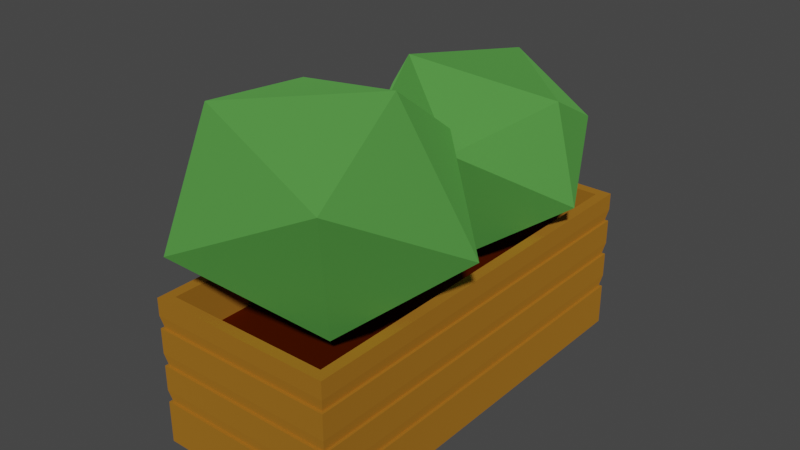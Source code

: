 # Source: garden_bed.blend  (saved by Blender 3.4.6; exported with 4.5.12 LTS)
import bpy
from mathutils import Matrix  # noqa: F401  (used for matrix-valued properties, if any)

bpy.ops.wm.read_factory_settings(use_empty=True)
scene = bpy.context.scene
scene.name = 'Scene'

# ---- collections
col_collection = bpy.data.collections.new('Collection'); scene.collection.children.link(col_collection)

# ---- materials (node trees are filled in below, after node groups)
mat_garden_bed = bpy.data.materials.new('Garden bed')
mat_garden_bed.use_transparent_shadow = False
mat_garden_bed.diffuse_color = (0.8039, 0.3451, 0.03922, 1.0)
mat_garden_bed.roughness = 0.8965
mat_garden_bed.specular_intensity = 0.0
mat_garden_bed.metallic = 1.0
mat_mud = bpy.data.materials.new('Mud')
mat_mud.use_transparent_shadow = False
mat_mud.diffuse_color = (0.1412, 0.01569, 0.0, 1.0)
mat_mud.roughness = 0.8965
mat_mud.specular_intensity = 0.0
mat_mud.metallic = 1.0
mat_maple_leaves = bpy.data.materials.new('Maple leaves')
mat_maple_leaves.use_transparent_shadow = False
mat_maple_leaves.diffuse_color = (0.2, 0.6941, 0.1373, 1.0)
mat_maple_leaves.roughness = 0.8586
mat_maple_leaves.specular_intensity = 0.0
mat_maple_leaves.metallic = 1.0

# ---- material node trees
mat_garden_bed.use_nodes = True; mat_garden_bed.node_tree.nodes.clear()
_N = mat_garden_bed.node_tree.nodes; _L = mat_garden_bed.node_tree.links
n0 = _N.new('ShaderNodeBsdfPrincipled'); n0.name = 'Principled BSDF'; n0.location = (10, 300)
n0.distribution = 'GGX'
n0.subsurface_method = 'RANDOM_WALK_SKIN'
n0.inputs[0].default_value = (0.8039, 0.3451, 0.03922, 1.0)
n0.inputs[1].default_value = 1.0
n0.inputs[2].default_value = 0.8965
n0.inputs[3].default_value = 1.45
n0.inputs[13].default_value = 0.0
n0.inputs[27].default_value = (0.0, 0.0, 0.0, 1.0)
n1 = _N.new('ShaderNodeOutputMaterial'); n1.name = 'Material Output'; n1.location = (300, 300)
n2 = _N.new('ShaderNodeNormalMap'); n2.name = 'Normal Map'; n2.location = (-300, -300)
n2.label = 'Normal/Map'
_L.new(n0.outputs[0], n1.inputs[0])
_L.new(n2.outputs[0], n0.inputs[5])
n1.is_active_output = True
mat_mud.use_nodes = True; mat_mud.node_tree.nodes.clear()
_N = mat_mud.node_tree.nodes; _L = mat_mud.node_tree.links
n0 = _N.new('ShaderNodeBsdfPrincipled'); n0.name = 'Principled BSDF'; n0.location = (10, 300)
n0.distribution = 'GGX'
n0.subsurface_method = 'RANDOM_WALK_SKIN'
n0.inputs[0].default_value = (0.1412, 0.01569, 0.0, 1.0)
n0.inputs[1].default_value = 1.0
n0.inputs[2].default_value = 0.8965
n0.inputs[3].default_value = 1.45
n0.inputs[13].default_value = 0.0
n0.inputs[27].default_value = (0.0, 0.0, 0.0, 1.0)
n1 = _N.new('ShaderNodeOutputMaterial'); n1.name = 'Material Output'; n1.location = (300, 300)
n2 = _N.new('ShaderNodeNormalMap'); n2.name = 'Normal Map'; n2.location = (-300, -300)
n2.label = 'Normal/Map'
_L.new(n0.outputs[0], n1.inputs[0])
_L.new(n2.outputs[0], n0.inputs[5])
n1.is_active_output = True
mat_maple_leaves.use_nodes = True; mat_maple_leaves.node_tree.nodes.clear()
_N = mat_maple_leaves.node_tree.nodes; _L = mat_maple_leaves.node_tree.links
n0 = _N.new('ShaderNodeBsdfPrincipled'); n0.name = 'Principled BSDF'; n0.location = (10, 300)
n0.distribution = 'GGX'
n0.subsurface_method = 'RANDOM_WALK_SKIN'
n0.inputs[0].default_value = (0.2, 0.6941, 0.1373, 1.0)
n0.inputs[1].default_value = 1.0
n0.inputs[2].default_value = 0.8586
n0.inputs[3].default_value = 1.45
n0.inputs[13].default_value = 0.0
n0.inputs[27].default_value = (0.0, 0.0, 0.0, 1.0)
n1 = _N.new('ShaderNodeOutputMaterial'); n1.name = 'Material Output'; n1.location = (300, 300)
n2 = _N.new('ShaderNodeNormalMap'); n2.name = 'Normal Map'; n2.location = (-300, -300)
n2.label = 'Normal/Map'
_L.new(n0.outputs[0], n1.inputs[0])
_L.new(n2.outputs[0], n0.inputs[5])
n1.is_active_output = True

# ---- world
world_world = bpy.data.worlds.new('World'); scene.world = world_world
world_world.use_nodes = True; world_world.node_tree.nodes.clear()
_N = world_world.node_tree.nodes; _L = world_world.node_tree.links
n0 = _N.new('ShaderNodeOutputWorld'); n0.name = 'World Output'; n0.location = (300, 300)
n1 = _N.new('ShaderNodeBackground'); n1.name = 'Background'; n1.location = (10, 300)
n1.inputs[0].default_value = (0.05088, 0.05088, 0.05088, 1.0)
_L.new(n1.outputs[0], n0.inputs[0])
n0.is_active_output = True
world_world.color = (0.05088, 0.05088, 0.05088)
world_world.use_sun_shadow = False
world_world.sun_shadow_jitter_overblur = 0.0

# ---- meshes
me_mesh_754 = bpy.data.meshes.new('Mesh.754')
me_mesh_754.from_pydata([(-39.2, -17.57, 0.0), (39.2, -17.57, 0.0), (-39.2, 17.57, 0.0), (39.2, 17.57, 0.0), (-39.2, -17.57, 27.85), (39.2, -17.57, 27.85), (-39.2, 17.57, 27.85), (39.2, 17.57, 27.85), (39.2, -17.57, 8.006), (39.2, -17.57, 15.11), (39.2, -17.57, 22.21), (-39.2, -17.57, 22.21), (-39.2, -17.57, 15.11), (-39.2, -17.57, 8.006), (39.2, 17.57, 8.006), (39.2, 17.57, 15.11), (39.2, 17.57, 22.21), (-39.2, 17.57, 8.006), (-39.2, 17.57, 15.11), (-39.2, 17.57, 22.21), (38.7, -17.07, 22.21), (-38.7, -17.07, 22.21), (38.7, 17.07, 22.21), (-38.7, 17.07, 22.21), (39.2, -17.57, 24.58), (-39.2, -17.57, 24.58), (39.2, 17.57, 24.58), (-39.2, 17.57, 24.58), (38.7, -17.07, 15.11), (-38.7, -17.07, 15.11), (38.7, 17.07, 15.11), (-38.7, 17.07, 15.11), (39.2, -17.57, 17.47), (-39.2, -17.57, 17.47), (39.2, 17.57, 17.47), (-39.2, 17.57, 17.47), (38.7, -17.07, 8.006), (-38.7, -17.07, 8.006), (38.7, 17.07, 8.006), (-38.7, 17.07, 8.006), (39.2, -17.57, 10.37), (-39.2, -17.57, 10.37), (39.2, 17.57, 10.37), (-39.2, 17.57, 10.37), (-37.2, -15.57, 27.85), (37.2, -15.57, 27.85), (-37.2, 15.57, 27.85), (37.2, 15.57, 27.85), (-37.2, -15.57, 1.655), (37.2, -15.57, 1.655), (-37.2, 15.57, 1.655), (37.2, 15.57, 1.655), (-37.2, -15.57, 19.34), (37.2, -15.57, 19.34), (-37.2, 15.57, 19.34), (37.2, 15.57, 19.34), (-37.2, -15.57, 1.655), (-28.93, -15.57, 1.655), (-20.67, -15.57, 1.655), (-12.4, -15.57, 1.655), (-4.133, -15.57, 1.655), (4.134, -15.57, 1.655), (12.4, -15.57, 1.655), (20.67, -15.57, 1.655), (28.93, -15.57, 1.655), (37.2, -15.57, 1.655), (-37.2, -9.341, 1.655), (-28.93, -9.341, 1.655), (-20.67, -9.341, 1.655), (-12.4, -9.341, 1.655), (-4.133, -9.341, 1.655), (4.134, -9.341, 1.655), (12.4, -9.341, 1.655), (20.67, -9.341, 1.655), (28.93, -9.341, 1.655), (37.2, -9.341, 1.655), (-37.2, -3.114, 1.655), (-28.93, -3.114, 1.655), (-20.67, -3.114, 1.655), (-12.4, -3.114, 1.655), (-4.133, -3.114, 1.655), (4.134, -3.114, 1.655), (12.4, -3.114, 1.655), (20.67, -3.114, 1.655), (28.93, -3.114, 1.655), (37.2, -3.114, 1.655), (-37.2, 3.113, 1.655), (-28.93, 3.113, 1.655), (-20.67, 3.113, 1.655), (-12.4, 3.113, 1.655), (-4.133, 3.113, 1.655), (4.134, 3.113, 1.655), (12.4, 3.113, 1.655), (20.67, 3.113, 1.655), (28.93, 3.113, 1.655), (37.2, 3.113, 1.655), (-37.2, 9.341, 1.655), (-28.93, 9.341, 1.655), (-20.67, 9.341, 1.655), (-12.4, 9.341, 1.655), (-4.133, 9.341, 1.655), (4.134, 9.341, 1.655), (12.4, 9.341, 1.655), (20.67, 9.341, 1.655), (28.93, 9.341, 1.655), (37.2, 9.341, 1.655), (-37.2, 15.57, 1.655), (-28.93, 15.57, 1.655), (-20.67, 15.57, 1.655), (-12.4, 15.57, 1.655), (-4.133, 15.57, 1.655), (4.134, 15.57, 1.655), (12.4, 15.57, 1.655), (20.67, 15.57, 1.655), (28.93, 15.57, 1.655), (37.2, 15.57, 1.655), (-37.2, -15.57, 19.34), (-28.93, -15.57, 19.34), (-20.67, -15.57, 19.34), (-12.4, -15.57, 19.34), (-4.133, -15.57, 19.34), (4.134, -15.57, 19.34), (12.4, -15.57, 19.34), (20.67, -15.57, 19.34), (28.93, -15.57, 19.34), (37.2, -15.57, 19.34), (-37.2, -9.341, 19.34), (-29.27, -9.341, 20.28), (-20.67, -9.341, 18.43), (-12.4, -8.364, 20.51), (-5.205, -9.341, 18.69), (4.134, -9.341, 19.92), (12.4, -7.577, 18.72), (20.67, -10.19, 19.87), (29.43, -9.341, 18.04), (37.2, -9.341, 19.34), (-37.2, -3.114, 19.34), (-27.99, -3.114, 18.97), (-20.67, -3.114, 20.51), (-11.51, -3.114, 18.47), (-3.074, -3.114, 20.11), (5.215, -3.114, 18.97), (10.99, -3.114, 20.75), (20.67, -2.099, 18.61), (28.32, -3.114, 20.99), (37.2, -3.114, 19.34), (-37.2, 3.113, 19.34), (-30.16, 3.113, 19.96), (-20.67, 3.569, 18.91), (-12.4, 2.051, 19.57), (-5.032, 3.113, 18.39), (3.208, 2.393, 20.43), (13.14, 3.113, 18.4), (21.64, 3.113, 20.09), (30.04, 3.113, 18.73), (37.2, 3.113, 19.34), (-37.2, 9.341, 19.34), (-28.87, 9.984, 19.69), (-20.67, 8.565, 20.12), (-13.6, 9.341, 18.45), (-3.571, 10.14, 20.07), (6.757, 9.341, 20.38), (12.05, 10.2, 20.62), (20.67, 9.232, 18.89), (28.93, 11.0, 20.09), (37.2, 9.341, 19.34), (-37.2, 15.57, 19.34), (-28.93, 15.57, 19.34), (-20.67, 15.57, 19.34), (-12.4, 15.57, 19.34), (-4.133, 15.57, 19.34), (4.134, 15.57, 19.34), (12.4, 15.57, 19.34), (20.67, 15.57, 19.34), (28.93, 15.57, 19.34), (37.2, 15.57, 19.34), (34.13, 1.063, 53.59), (21.98, -15.35, 50.56), (34.33, -14.23, 43.96), (39.91, 9.551, 36.41), (20.79, 19.9, 46.25), (10.85, 7.941, 56.76), (2.225, -7.652, 45.27), (19.23, -21.59, 33.68), (34.35, -5.138, 27.08), (19.71, 11.62, 24.26), (0.9551, 13.1, 35.78), (8.029, -3.584, 21.8), (-30.8, 12.25, 59.36), (-7.055, 15.58, 55.81), (-18.16, 25.0, 48.05), (-42.67, 10.11, 39.19), (-35.6, -14.42, 50.74), (-17.41, -12.91, 63.09), (2.749, -7.305, 49.6), (0.4297, 18.41, 35.99), (-25.79, 17.54, 28.23), (-27.79, -8.515, 24.93), (-13.59, -25.44, 38.45), (-5.434, -5.79, 22.04)], [], [(0, 2, 3, 1), (9, 12, 41, 40), (15, 9, 40, 42), (18, 15, 42, 43), (18, 43, 41, 12), (5, 4, 25, 24), (10, 11, 33, 32), (0, 1, 8, 13), (7, 5, 24, 26), (16, 10, 32, 34), (1, 3, 14, 8), (6, 7, 26, 27), (19, 16, 34, 35), (3, 2, 17, 14), (4, 6, 27, 25), (33, 11, 19, 35), (17, 2, 0, 13), (11, 10, 20, 21), (10, 16, 22, 20), (16, 19, 23, 22), (19, 11, 21, 23), (21, 20, 24, 25), (20, 22, 26, 24), (22, 23, 27, 26), (23, 21, 25, 27), (12, 9, 28, 29), (9, 15, 30, 28), (15, 18, 31, 30), (18, 12, 29, 31), (29, 28, 32, 33), (28, 30, 34, 32), (30, 31, 35, 34), (31, 29, 33, 35), (13, 8, 36, 37), (8, 14, 38, 36), (14, 17, 39, 38), (17, 13, 37, 39), (37, 36, 40, 41), (36, 38, 42, 40), (38, 39, 43, 42), (39, 37, 41, 43), (4, 5, 45, 44), (5, 7, 47, 45), (7, 6, 46, 47), (6, 4, 44, 46), (45, 53, 52, 44), (47, 55, 53, 45), (46, 54, 55, 47), (44, 52, 54, 46), (51, 50, 48, 49), (49, 48, 52, 53), (51, 49, 53, 55), (50, 51, 55, 54), (48, 50, 54, 52), (56, 66, 67, 57), (57, 67, 68, 58), (58, 68, 69, 59), (59, 69, 70, 60), (60, 70, 71, 61), (61, 71, 72, 62), (62, 72, 73, 63), (63, 73, 74, 64), (64, 74, 75, 65), (66, 76, 77, 67), (67, 77, 78, 68), (68, 78, 79, 69), (69, 79, 80, 70), (70, 80, 81, 71), (71, 81, 82, 72), (72, 82, 83, 73), (73, 83, 84, 74), (74, 84, 85, 75), (76, 86, 87, 77), (77, 87, 88, 78), (78, 88, 89, 79), (79, 89, 90, 80), (80, 90, 91, 81), (81, 91, 92, 82), (82, 92, 93, 83), (83, 93, 94, 84), (84, 94, 95, 85), (86, 96, 97, 87), (87, 97, 98, 88), (88, 98, 99, 89), (89, 99, 100, 90), (90, 100, 101, 91), (91, 101, 102, 92), (92, 102, 103, 93), (93, 103, 104, 94), (94, 104, 105, 95), (96, 106, 107, 97), (97, 107, 108, 98), (98, 108, 109, 99), (99, 109, 110, 100), (100, 110, 111, 101), (101, 111, 112, 102), (102, 112, 113, 103), (103, 113, 114, 104), (104, 114, 115, 105), (116, 117, 127, 126), (117, 118, 128, 127), (118, 119, 129, 128), (119, 120, 130, 129), (120, 121, 131, 130), (121, 122, 132, 131), (122, 123, 133, 132), (123, 124, 134, 133), (124, 125, 135, 134), (126, 127, 137, 136), (127, 128, 138, 137), (128, 129, 139, 138), (129, 130, 140, 139), (130, 131, 141, 140), (131, 132, 142, 141), (132, 133, 143, 142), (133, 134, 144, 143), (134, 135, 145, 144), (136, 137, 147, 146), (137, 138, 148, 147), (138, 139, 149, 148), (139, 140, 150, 149), (140, 141, 151, 150), (141, 142, 152, 151), (142, 143, 153, 152), (143, 144, 154, 153), (144, 145, 155, 154), (146, 147, 157, 156), (147, 148, 158, 157), (148, 149, 159, 158), (149, 150, 160, 159), (150, 151, 161, 160), (151, 152, 162, 161), (152, 153, 163, 162), (153, 154, 164, 163), (154, 155, 165, 164), (156, 157, 167, 166), (157, 158, 168, 167), (158, 159, 169, 168), (159, 160, 170, 169), (160, 161, 171, 170), (161, 162, 172, 171), (162, 163, 173, 172), (163, 164, 174, 173), (164, 165, 175, 174), (56, 57, 117, 116), (57, 58, 118, 117), (58, 59, 119, 118), (59, 60, 120, 119), (60, 61, 121, 120), (61, 62, 122, 121), (62, 63, 123, 122), (63, 64, 124, 123), (64, 65, 125, 124), (65, 75, 135, 125), (75, 85, 145, 135), (85, 95, 155, 145), (95, 105, 165, 155), (105, 115, 175, 165), (115, 114, 174, 175), (114, 113, 173, 174), (113, 112, 172, 173), (112, 111, 171, 172), (111, 110, 170, 171), (110, 109, 169, 170), (109, 108, 168, 169), (108, 107, 167, 168), (107, 106, 166, 167), (106, 96, 156, 166), (96, 86, 146, 156), (86, 76, 136, 146), (76, 66, 126, 136), (66, 56, 116, 126), (176, 177, 178), (176, 178, 179), (176, 179, 180), (176, 180, 181), (176, 181, 177), (177, 182, 183), (178, 183, 184), (179, 184, 185), (180, 185, 186), (181, 186, 182), (183, 178, 177), (184, 179, 178), (185, 180, 179), (186, 181, 180), (182, 177, 181), (187, 184, 183), (187, 185, 184), (187, 186, 185), (187, 182, 186), (187, 183, 182), (188, 189, 190), (188, 190, 191), (188, 191, 192), (188, 192, 193), (188, 193, 189), (189, 194, 195), (190, 195, 196), (191, 196, 197), (192, 197, 198), (193, 198, 194), (195, 190, 189), (196, 191, 190), (197, 192, 191), (198, 193, 192), (194, 189, 193), (199, 196, 195), (199, 197, 196), (199, 198, 197), (199, 194, 198), (199, 195, 194)])
me_mesh_754.polygons.foreach_set('use_smooth', [True] * 212)
me_mesh_754.polygons.foreach_set('material_index', [0, 0, 0, 0, 0, 0, 0, 0, 0, 0, 0, 0, 0, 0, 0, 0, 0, 0, 0, 0, 0, 0, 0, 0, 0, 0, 0, 0, 0, 0, 0, 0, 0, 0, 0, 0, 0, 0, 0, 0, 0, 0, 0, 0, 0, 0, 0, 0, 0, 0, 0, 0, 0, 0, 1, 1, 1, 1, 1, 1, 1, 1, 1, 1, 1, 1, 1, 1, 1, 1, 1, 1, 1, 1, 1, 1, 1, 1, 1, 1, 1, 1, 1, 1, 1, 1, 1, 1, 1, 1, 1, 1, 1, 1, 1, 1, 1, 1, 1, 1, 1, 1, 1, 1, 1, 1, 1, 1, 1, 1, 1, 1, 1, 1, 1, 1, 1, 1, 1, 1, 1, 1, 1, 1, 1, 1, 1, 1, 1, 1, 1, 1, 1, 1, 1, 1, 1, 1, 1, 1, 1, 1, 1, 1, 1, 1, 1, 1, 1, 1, 1, 1, 1, 1, 1, 1, 1, 1, 1, 1, 1, 1, 1, 1, 1, 1, 1, 1, 1, 1, 1, 1, 2, 2, 2, 2, 2, 2, 2, 2, 2, 2, 2, 2, 2, 2, 2, 2, 2, 2, 2, 2, 2, 2, 2, 2, 2, 2, 2, 2, 2, 2, 2, 2, 2, 2, 2, 2, 2, 2, 2, 2])
_k = set([(0, 1), (0, 2), (0, 13), (1, 3), (1, 8), (2, 3), (2, 17), (3, 14), (4, 5), (4, 6), (4, 25), (5, 7), (5, 24), (6, 7), (6, 27), (7, 26), (8, 13), (8, 14), (9, 12), (9, 15), (9, 40), (10, 11), (10, 16), (10, 32), (11, 19), (11, 33), (12, 18), (12, 41), (13, 17), (14, 17), (15, 18), (15, 42), (16, 19), (16, 34), (18, 43), (19, 35), (20, 21), (20, 22), (20, 24), (21, 23), (21, 25), (22, 23), (22, 26), (23, 27), (24, 25), (24, 26), (25, 27), (26, 27), (28, 29), (28, 30), (28, 32), (29, 31), (29, 33), (30, 31), (30, 34), (31, 35), (32, 33), (32, 34), (33, 35), (34, 35), (36, 37), (36, 38), (36, 40), (37, 39), (37, 41), (38, 39), (38, 42), (39, 43), (40, 41), (40, 42), (41, 43), (42, 43), (44, 45), (44, 46), (44, 52), (45, 47), (45, 53), (46, 47), (46, 54), (47, 55), (48, 49), (48, 50), (48, 52), (49, 51), (49, 53), (50, 51), (50, 54), (51, 55), (56, 57), (56, 66), (56, 116), (57, 58), (58, 59), (59, 60), (60, 61), (61, 62), (62, 63), (63, 64), (64, 65), (65, 75), (65, 125), (66, 76), (75, 85), (76, 86), (85, 95), (86, 96), (95, 105), (96, 106), (105, 115), (106, 107), (106, 166), (107, 108), (108, 109), (109, 110), (110, 111), (111, 112), (112, 113), (113, 114), (114, 115), (115, 175), (116, 117), (116, 126), (117, 118), (118, 119), (119, 120), (120, 121), (121, 122), (122, 123), (123, 124), (124, 125), (125, 135), (126, 136), (135, 145), (136, 146), (145, 155), (146, 156), (155, 165), (156, 166), (165, 175), (166, 167), (167, 168), (168, 169), (169, 170), (170, 171), (171, 172), (172, 173), (173, 174), (174, 175), (176, 177), (176, 178), (176, 179), (176, 180), (176, 181), (177, 178), (177, 181), (177, 182), (177, 183), (178, 179), (178, 183), (178, 184), (179, 180), (179, 184), (179, 185), (180, 181), (180, 185), (180, 186), (181, 182), (181, 186), (182, 183), (182, 186), (182, 187), (183, 184), (183, 187), (184, 185), (184, 187), (185, 186), (185, 187), (186, 187), (188, 189), (188, 190), (188, 191), (188, 192), (188, 193), (189, 190), (189, 193), (189, 194), (189, 195), (190, 191), (190, 195), (190, 196), (191, 192), (191, 196), (191, 197), (192, 193), (192, 197), (192, 198), (193, 194), (193, 198), (194, 195), (194, 198), (194, 199), (195, 196), (195, 199), (196, 197), (196, 199), (197, 198), (197, 199), (198, 199)])
me_mesh_754.attributes.new('sharp_edge', 'BOOLEAN', 'EDGE').data.foreach_set('value', [ (min(e.vertices), max(e.vertices)) in _k for e in me_mesh_754.edges])
_uv = me_mesh_754.uv_layers.new(name='UVChannel_1')
_uv.uv.foreach_set('vector', [1.0, 0.0, 1.0, 1.0, 0.0, 1.0, 0.0, 0.0, 1.0, 0.5425, 0.0, 0.5425, 0.0, 0.3725, 1.0, 0.3725, 1.0, 0.5425, 0.0, 0.5425, 0.0, 0.3725, 1.0, 0.3725, 1.0, 0.5425, 0.0, 0.5425, 0.0, 0.3725, 1.0, 0.3725, 0.0, 0.5425, 0.0, 0.3725, 1.0, 0.3725, 1.0, 0.5425, 1.0, 1.0, 0.0, 1.0, 0.0, 0.8825, 1.0, 0.8825, 1.0, 0.7975, 0.0, 0.7975, 0.0, 0.6275, 1.0, 0.6275, 0.0, 0.0, 1.0, 0.0, 1.0, 0.2875, 0.0, 0.2875, 1.0, 1.0, 0.0, 1.0, 0.0, 0.8825, 1.0, 0.8825, 1.0, 0.7975, 0.0, 0.7975, 0.0, 0.6275, 1.0, 0.6275, 0.0, 0.0, 1.0, 0.0, 1.0, 0.2875, 0.0, 0.2875, 1.0, 1.0, 0.0, 1.0, 0.0, 0.8825, 1.0, 0.8825, 1.0, 0.7975, 0.0, 0.7975, 0.0, 0.6275, 1.0, 0.6275, 0.0, 0.0, 1.0, 0.0, 1.0, 0.2875, 0.0, 0.2875, 1.0, 1.0, 0.0, 1.0, 0.0, 0.8825, 1.0, 0.8825, 1.0, 0.6275, 1.0, 0.7975, 0.0, 0.7975, 0.0, 0.6275, 0.0, 0.2875, 0.0, 0.0, 1.0, 0.0, 1.0, 0.2875, 0.0, 0.7975, 1.0, 0.7975, 1.0, 0.7975, 0.0, 0.7975, 0.0, 0.7975, 1.0, 0.7975, 1.0, 0.7975, 0.0, 0.7975, 0.0, 0.7975, 1.0, 0.7975, 1.0, 0.7975, 0.0, 0.7975, 0.0, 0.7975, 1.0, 0.7975, 1.0, 0.7975, 0.0, 0.7975, 0.0, 0.7975, 1.0, 0.7975, 1.0, 0.7975, 0.0, 0.7975, 0.0, 0.7975, 1.0, 0.7975, 1.0, 0.7975, 0.0, 0.7975, 0.0, 0.7975, 1.0, 0.7975, 1.0, 0.7975, 0.0, 0.7975, 0.0, 0.7975, 1.0, 0.7975, 1.0, 0.7975, 0.0, 0.7975, 0.0, 0.5425, 1.0, 0.5425, 1.0, 0.5425, 0.0, 0.5425, 0.0, 0.5425, 1.0, 0.5425, 1.0, 0.5425, 0.0, 0.5425, 0.0, 0.5425, 1.0, 0.5425, 1.0, 0.5425, 0.0, 0.5425, 0.0, 0.5425, 1.0, 0.5425, 1.0, 0.5425, 0.0, 0.5425, 0.0, 0.5425, 1.0, 0.5425, 1.0, 0.5425, 0.0, 0.5425, 0.0, 0.5425, 1.0, 0.5425, 1.0, 0.5425, 0.0, 0.5425, 0.0, 0.5425, 1.0, 0.5425, 1.0, 0.5425, 0.0, 0.5425, 0.0, 0.5425, 1.0, 0.5425, 1.0, 0.5425, 0.0, 0.5425, 0.0, 0.2875, 1.0, 0.2875, 1.0, 0.2875, 0.0, 0.2875, 0.0, 0.2875, 1.0, 0.2875, 1.0, 0.2875, 0.0, 0.2875, 0.0, 0.2875, 1.0, 0.2875, 1.0, 0.2875, 0.0, 0.2875, 0.0, 0.2875, 1.0, 0.2875, 1.0, 0.2875, 0.0, 0.2875, 0.0, 0.2875, 1.0, 0.2875, 1.0, 0.2875, 0.0, 0.2875, 0.0, 0.2875, 1.0, 0.2875, 1.0, 0.2875, 0.0, 0.2875, 0.0, 0.2875, 1.0, 0.2875, 1.0, 0.2875, 0.0, 0.2875, 0.0, 0.2875, 1.0, 0.2875, 1.0, 0.2875, 0.0, 0.2875, 0.0, 1.0, 1.0, 1.0, 1.0, 1.0, 0.0, 1.0, 0.0, 1.0, 1.0, 1.0, 1.0, 1.0, 0.0, 1.0, 0.0, 1.0, 1.0, 1.0, 1.0, 1.0, 0.0, 1.0, 0.0, 1.0, 1.0, 1.0, 1.0, 1.0, 0.0, 1.0, 1.0, 1.0, 1.0, 1.0, 0.0, 1.0, 0.0, 1.0, 1.0, 1.0, 1.0, 1.0, 0.0, 1.0, 0.0, 1.0, 1.0, 1.0, 1.0, 1.0, 0.0, 1.0, 0.0, 1.0, 1.0, 1.0, 1.0, 1.0, 0.0, 1.0, 0.0, 1.0, 1.0, 1.0, 1.0, 1.0, 1.0, 1.0, 1.0, 1.0, 1.0, 1.0, 0.0, 1.0, 0.0, 1.0, 1.0, 1.0, 1.0, 1.0, 0.0, 1.0, 0.0, 1.0, 1.0, 1.0, 1.0, 1.0, 0.0, 1.0, 0.0, 1.0, 1.0, 1.0, 1.0, 1.0, 0.0, 1.0, 0.0, 1.0, 1.0, 1.0, 1.0, 0.0, 1.0, 0.2, 0.8889, 0.2, 0.8889, 0.0, 0.8889, 0.0, 0.8889, 0.2, 0.7778, 0.2, 0.7778, 0.0, 0.7778, 0.0, 0.7778, 0.2, 0.6667, 0.2, 0.6667, 0.0, 0.6667, 0.0, 0.6667, 0.2, 0.5556, 0.2, 0.5556, 0.0, 0.5556, 0.0, 0.5556, 0.2, 0.4444, 0.2, 0.4444, 0.0, 0.4444, 0.0, 0.4444, 0.2, 0.3333, 0.2, 0.3333, 0.0, 0.3333, 0.0, 0.3333, 0.2, 0.2222, 0.2, 0.2222, 0.0, 0.2222, 0.0, 0.2222, 0.2, 0.1111, 0.2, 0.1111, 0.0, 0.1111, 0.0, 0.1111, 0.2, 4.47e-08, 0.2, 4.47e-08, 0.0, 1.0, 0.2, 1.0, 0.4, 0.8889, 0.4, 0.8889, 0.2, 0.8889, 0.2, 0.8889, 0.4, 0.7778, 0.4, 0.7778, 0.2, 0.7778, 0.2, 0.7778, 0.4, 0.6667, 0.4, 0.6667, 0.2, 0.6667, 0.2, 0.6667, 0.4, 0.5556, 0.4, 0.5556, 0.2, 0.5556, 0.2, 0.5556, 0.4, 0.4444, 0.4, 0.4444, 0.2, 0.4444, 0.2, 0.4444, 0.4, 0.3333, 0.4, 0.3333, 0.2, 0.3333, 0.2, 0.3333, 0.4, 0.2222, 0.4, 0.2222, 0.2, 0.2222, 0.2, 0.2222, 0.4, 0.1111, 0.4, 0.1111, 0.2, 0.1111, 0.2, 0.1111, 0.4, 4.47e-08, 0.4, 4.47e-08, 0.2, 1.0, 0.4, 1.0, 0.6, 0.8889, 0.6, 0.8889, 0.4, 0.8889, 0.4, 0.8889, 0.6, 0.7778, 0.6, 0.7778, 0.4, 0.7778, 0.4, 0.7778, 0.6, 0.6667, 0.6, 0.6667, 0.4, 0.6667, 0.4, 0.6667, 0.6, 0.5556, 0.6, 0.5556, 0.4, 0.5556, 0.4, 0.5556, 0.6, 0.4444, 0.6, 0.4444, 0.4, 0.4444, 0.4, 0.4444, 0.6, 0.3333, 0.6, 0.3333, 0.4, 0.3333, 0.4, 0.3333, 0.6, 0.2222, 0.6, 0.2222, 0.4, 0.2222, 0.4, 0.2222, 0.6, 0.1111, 0.6, 0.1111, 0.4, 0.1111, 0.4, 0.1111, 0.6, 4.47e-08, 0.6, 4.47e-08, 0.4, 1.0, 0.6, 1.0, 0.8, 0.8889, 0.8, 0.8889, 0.6, 0.8889, 0.6, 0.8889, 0.8, 0.7778, 0.8, 0.7778, 0.6, 0.7778, 0.6, 0.7778, 0.8, 0.6667, 0.8, 0.6667, 0.6, 0.6667, 0.6, 0.6667, 0.8, 0.5556, 0.8, 0.5556, 0.6, 0.5556, 0.6, 0.5556, 0.8, 0.4444, 0.8, 0.4444, 0.6, 0.4444, 0.6, 0.4444, 0.8, 0.3333, 0.8, 0.3333, 0.6, 0.3333, 0.6, 0.3333, 0.8, 0.2222, 0.8, 0.2222, 0.6, 0.2222, 0.6, 0.2222, 0.8, 0.1111, 0.8, 0.1111, 0.6, 0.1111, 0.6, 0.1111, 0.8, 4.47e-08, 0.8, 4.47e-08, 0.6, 1.0, 0.8, 1.0, 1.0, 0.8889, 1.0, 0.8889, 0.8, 0.8889, 0.8, 0.8889, 1.0, 0.7778, 1.0, 0.7778, 0.8, 0.7778, 0.8, 0.7778, 1.0, 0.6667, 1.0, 0.6667, 0.8, 0.6667, 0.8, 0.6667, 1.0, 0.5556, 1.0, 0.5556, 0.8, 0.5556, 0.8, 0.5556, 1.0, 0.4444, 1.0, 0.4444, 0.8, 0.4444, 0.8, 0.4444, 1.0, 0.3333, 1.0, 0.3333, 0.8, 0.3333, 0.8, 0.3333, 1.0, 0.2222, 1.0, 0.2222, 0.8, 0.2222, 0.8, 0.2222, 1.0, 0.1111, 1.0, 0.1111, 0.8, 0.1111, 0.8, 0.1111, 1.0, 4.47e-08, 1.0, 4.47e-08, 0.8, 0.0, 0.0, 0.1111, 0.0, 0.1111, 0.2, 0.0, 0.2, 0.1111, 0.0, 0.2222, 0.0, 0.2222, 0.2, 0.1111, 0.2, 0.2222, 0.0, 0.3333, 0.0, 0.3333, 0.2, 0.2222, 0.2, 0.3333, 0.0, 0.4444, 0.0, 0.4444, 0.2, 0.3333, 0.2, 0.4444, 0.0, 0.5556, 0.0, 0.5556, 0.2, 0.4444, 0.2, 0.5556, 0.0, 0.6667, 0.0, 0.6667, 0.2, 0.5556, 0.2, 0.6667, 0.0, 0.7778, 0.0, 0.7778, 0.2, 0.6667, 0.2, 0.7778, 0.0, 0.8889, 0.0, 0.8889, 0.2, 0.7778, 0.2, 0.8889, 0.0, 1.0, 0.0, 1.0, 0.2, 0.8889, 0.2, 0.0, 0.2, 0.1111, 0.2, 0.1111, 0.4, 0.0, 0.4, 0.1111, 0.2, 0.2222, 0.2, 0.2222, 0.4, 0.1111, 0.4, 0.2222, 0.2, 0.3333, 0.2, 0.3333, 0.4, 0.2222, 0.4, 0.3333, 0.2, 0.4444, 0.2, 0.4444, 0.4, 0.3333, 0.4, 0.4444, 0.2, 0.5556, 0.2, 0.5556, 0.4, 0.4444, 0.4, 0.5556, 0.2, 0.6667, 0.2, 0.6667, 0.4, 0.5556, 0.4, 0.6667, 0.2, 0.7778, 0.2, 0.7778, 0.4, 0.6667, 0.4, 0.7778, 0.2, 0.8889, 0.2, 0.8889, 0.4, 0.7778, 0.4, 0.8889, 0.2, 1.0, 0.2, 1.0, 0.4, 0.8889, 0.4, 0.0, 0.4, 0.1111, 0.4, 0.1111, 0.6, 0.0, 0.6, 0.1111, 0.4, 0.2222, 0.4, 0.2222, 0.6, 0.1111, 0.6, 0.2222, 0.4, 0.3333, 0.4, 0.3333, 0.6, 0.2222, 0.6, 0.3333, 0.4, 0.4444, 0.4, 0.4444, 0.6, 0.3333, 0.6, 0.4444, 0.4, 0.5556, 0.4, 0.5556, 0.6, 0.4444, 0.6, 0.5556, 0.4, 0.6667, 0.4, 0.6667, 0.6, 0.5556, 0.6, 0.6667, 0.4, 0.7778, 0.4, 0.7778, 0.6, 0.6667, 0.6, 0.7778, 0.4, 0.8889, 0.4, 0.8889, 0.6, 0.7778, 0.6, 0.8889, 0.4, 1.0, 0.4, 1.0, 0.6, 0.8889, 0.6, 0.0, 0.6, 0.1111, 0.6, 0.1111, 0.8, 0.0, 0.8, 0.1111, 0.6, 0.2222, 0.6, 0.2222, 0.8, 0.1111, 0.8, 0.2222, 0.6, 0.3333, 0.6, 0.3333, 0.8, 0.2222, 0.8, 0.3333, 0.6, 0.4444, 0.6, 0.4444, 0.8, 0.3333, 0.8, 0.4444, 0.6, 0.5556, 0.6, 0.5556, 0.8, 0.4444, 0.8, 0.5556, 0.6, 0.6667, 0.6, 0.6667, 0.8, 0.5556, 0.8, 0.6667, 0.6, 0.7778, 0.6, 0.7778, 0.8, 0.6667, 0.8, 0.7778, 0.6, 0.8889, 0.6, 0.8889, 0.8, 0.7778, 0.8, 0.8889, 0.6, 1.0, 0.6, 1.0, 0.8, 0.8889, 0.8, 0.0, 0.8, 0.1111, 0.8, 0.1111, 1.0, 0.0, 1.0, 0.1111, 0.8, 0.2222, 0.8, 0.2222, 1.0, 0.1111, 1.0, 0.2222, 0.8, 0.3333, 0.8, 0.3333, 1.0, 0.2222, 1.0, 0.3333, 0.8, 0.4444, 0.8, 0.4444, 1.0, 0.3333, 1.0, 0.4444, 0.8, 0.5556, 0.8, 0.5556, 1.0, 0.4444, 1.0, 0.5556, 0.8, 0.6667, 0.8, 0.6667, 1.0, 0.5556, 1.0, 0.6667, 0.8, 0.7778, 0.8, 0.7778, 1.0, 0.6667, 1.0, 0.7778, 0.8, 0.8889, 0.8, 0.8889, 1.0, 0.7778, 1.0, 0.8889, 0.8, 1.0, 0.8, 1.0, 1.0, 0.8889, 1.0, 0.0, 0.0, 0.1111, 0.0, 0.1111, 1.0, 0.0, 1.0, 0.1111, 0.0, 0.2222, 0.0, 0.2222, 1.0, 0.1111, 1.0, 0.2222, 0.0, 0.3333, 0.0, 0.3333, 1.0, 0.2222, 1.0, 0.3333, 0.0, 0.4444, 0.0, 0.4444, 1.0, 0.3333, 1.0, 0.4444, 0.0, 0.5556, 0.0, 0.5556, 1.0, 0.4444, 1.0, 0.5556, 0.0, 0.6667, 0.0, 0.6667, 1.0, 0.5556, 1.0, 0.6667, 0.0, 0.7778, 0.0, 0.7778, 1.0, 0.6667, 1.0, 0.7778, 0.0, 0.8889, 0.0, 0.8889, 1.0, 0.7778, 1.0, 0.8889, 0.0, 1.0, 0.0, 1.0, 1.0, 0.8889, 1.0, 0.0, 0.0, 0.2, 0.0, 0.2, 1.0, 0.0, 1.0, 0.2, 0.0, 0.4, 0.0, 0.4, 1.0, 0.2, 1.0, 0.4, 0.0, 0.6, 0.0, 0.6, 1.0, 0.4, 1.0, 0.6, 0.0, 0.8, 0.0, 0.8, 1.0, 0.6, 1.0, 0.8, 0.0, 1.0, 0.0, 1.0, 1.0, 0.8, 1.0, 0.0, 0.0, 0.1111, 0.0, 0.1111, 1.0, 0.0, 1.0, 0.1111, 0.0, 0.2222, 0.0, 0.2222, 1.0, 0.1111, 1.0, 0.2222, 0.0, 0.3333, 0.0, 0.3333, 1.0, 0.2222, 1.0, 0.3333, 0.0, 0.4444, 0.0, 0.4444, 1.0, 0.3333, 1.0, 0.4444, 0.0, 0.5556, 0.0, 0.5556, 1.0, 0.4444, 1.0, 0.5556, 0.0, 0.6667, 0.0, 0.6667, 1.0, 0.5556, 1.0, 0.6667, 0.0, 0.7778, 0.0, 0.7778, 1.0, 0.6667, 1.0, 0.7778, 0.0, 0.8889, 0.0, 0.8889, 1.0, 0.7778, 1.0, 0.8889, 0.0, 1.0, 0.0, 1.0, 1.0, 0.8889, 1.0, 0.0, 0.0, 0.2, 0.0, 0.2, 1.0, 0.0, 1.0, 0.2, 0.0, 0.4, 0.0, 0.4, 1.0, 0.2, 1.0, 0.4, 0.0, 0.6, 0.0, 0.6, 1.0, 0.4, 1.0, 0.6, 0.0, 0.8, 0.0, 0.8, 1.0, 0.6, 1.0, 0.8, 0.0, 1.0, 0.0, 1.0, 1.0, 0.8, 1.0, 0.6, 1.0, 0.5, 0.6476, 0.7, 0.6476, 0.8, 1.0, 0.7, 0.6476, 0.9, 0.6476, 3.725e-08, 1.0, -0.1, 0.6476, 0.1, 0.6476, 0.2, 1.0, 0.1, 0.6476, 0.3, 0.6476, 0.4, 1.0, 0.3, 0.6476, 0.5, 0.6476, 0.5, 0.6476, 0.4, 0.3524, 0.6, 0.3524, 0.7, 0.6476, 0.6, 0.3524, 0.8, 0.3524, -0.1, 0.6476, -0.2, 0.3524, 3.795e-08, 0.3524, 0.1, 0.6476, 3.795e-08, 0.3524, 0.2, 0.3524, 0.3, 0.6476, 0.2, 0.3524, 0.4, 0.3524, 0.6, 0.3524, 0.7, 0.6476, 0.5, 0.6476, 0.8, 0.3524, 0.9, 0.6476, 0.7, 0.6476, 3.795e-08, 0.3524, 0.1, 0.6476, -0.1, 0.6476, 0.2, 0.3524, 0.3, 0.6476, 0.1, 0.6476, 0.4, 0.3524, 0.5, 0.6476, 0.3, 0.6476, 0.7, 0.0, 0.8, 0.3524, 0.6, 0.3524, -0.1, 0.0, 3.795e-08, 0.3524, -0.2, 0.3524, 0.1, 0.0, 0.2, 0.3524, 3.795e-08, 0.3524, 0.3, 0.0, 0.4, 0.3524, 0.2, 0.3524, 0.5, 0.0, 0.6, 0.3524, 0.4, 0.3524, 0.6, 1.0, 0.5, 0.6476, 0.7, 0.6476, 0.8, 1.0, 0.7, 0.6476, 0.9, 0.6476, 3.725e-08, 1.0, -0.1, 0.6476, 0.1, 0.6476, 0.2, 1.0, 0.1, 0.6476, 0.3, 0.6476, 0.4, 1.0, 0.3, 0.6476, 0.5, 0.6476, 0.5, 0.6476, 0.4, 0.3524, 0.6, 0.3524, 0.7, 0.6476, 0.6, 0.3524, 0.8, 0.3524, -0.1, 0.6476, -0.2, 0.3524, 3.795e-08, 0.3524, 0.1, 0.6476, 3.795e-08, 0.3524, 0.2, 0.3524, 0.3, 0.6476, 0.2, 0.3524, 0.4, 0.3524, 0.6, 0.3524, 0.7, 0.6476, 0.5, 0.6476, 0.8, 0.3524, 0.9, 0.6476, 0.7, 0.6476, 3.795e-08, 0.3524, 0.1, 0.6476, -0.1, 0.6476, 0.2, 0.3524, 0.3, 0.6476, 0.1, 0.6476, 0.4, 0.3524, 0.5, 0.6476, 0.3, 0.6476, 0.7, 0.0, 0.8, 0.3524, 0.6, 0.3524, -0.1, 0.0, 3.795e-08, 0.3524, -0.2, 0.3524, 0.1, 0.0, 0.2, 0.3524, 3.795e-08, 0.3524, 0.3, 0.0, 0.4, 0.3524, 0.2, 0.3524, 0.5, 0.0, 0.6, 0.3524, 0.4, 0.3524])
me_mesh_754.materials.append(mat_garden_bed)
me_mesh_754.materials.append(mat_mud)
me_mesh_754.materials.append(mat_maple_leaves)
me_mesh_754.update()
me_mesh_754.normals_split_custom_set([tuple(v) for v in zip(*[iter([0.0, 0.0, -1.0, 0.0, 0.0, -1.0, 0.0, 0.0, -1.0, 0.0, 0.0, -1.0, 0.0, -1.0, 0.0, 0.0, -1.0, 0.0, 0.0, -1.0, 0.0, 0.0, -1.0, 0.0, 1.0, 0.0, 0.0, 1.0, 0.0, 0.0, 1.0, 0.0, 0.0, 1.0, 0.0, 0.0, 0.0, 1.0, 0.0, 0.0, 1.0, 0.0, 0.0, 1.0, 0.0, 0.0, 1.0, 0.0, -1.0, 0.0, 0.0, -1.0, 0.0, 0.0, -1.0, 0.0, 0.0, -1.0, 0.0, 0.0, 0.0, -1.0, 0.0, 0.0, -1.0, 0.0, 0.0, -1.0, 0.0, 0.0, -1.0, 0.0, 0.0, -1.0, 0.0, 0.0, -1.0, 0.0, 0.0, -1.0, 0.0, 0.0, -1.0, 0.0, 0.0, -1.0, 0.0, 0.0, -1.0, 0.0, 0.0, -1.0, 0.0, 0.0, -1.0, 0.0, 1.0, 0.0, 0.0, 1.0, 0.0, 0.0, 1.0, 0.0, 0.0, 1.0, 0.0, 0.0, 1.0, 0.0, 0.0, 1.0, 0.0, 0.0, 1.0, 0.0, 0.0, 1.0, 0.0, 0.0, 1.0, 0.0, 0.0, 1.0, 0.0, 0.0, 1.0, 0.0, 0.0, 1.0, 0.0, 0.0, 0.0, 1.0, 0.0, 0.0, 1.0, 0.0, 0.0, 1.0, 0.0, 0.0, 1.0, 0.0, 0.0, 1.0, 0.0, 0.0, 1.0, 0.0, 0.0, 1.0, 0.0, 0.0, 1.0, 0.0, 0.0, 1.0, 0.0, 0.0, 1.0, 0.0, 0.0, 1.0, 0.0, 0.0, 1.0, 0.0, -1.0, 0.0, 0.0, -1.0, 0.0, 0.0, -1.0, 0.0, 0.0, -1.0, 0.0, 0.0, -1.0, 0.0, 0.0, -1.0, 0.0, 0.0, -1.0, 0.0, 0.0, -1.0, 0.0, 0.0, -1.0, 0.0, 0.0, -1.0, 0.0, 0.0, -1.0, 0.0, 0.0, -1.0, 0.0, 0.0, 0.0, 0.0, 1.0, 0.0, 0.0, 1.0, 0.0, 0.0, 1.0, 0.0, 0.0, 1.0, 0.0, 0.0, 1.0, 0.0, 0.0, 1.0, 0.0, 0.0, 1.0, 0.0, 0.0, 1.0, 0.0, 0.0, 1.0, 0.0, 0.0, 1.0, 0.0, 0.0, 1.0, 0.0, 0.0, 1.0, 0.0, 0.0, 1.0, 0.0, 0.0, 1.0, 0.0, 0.0, 1.0, 0.0, 0.0, 1.0, 0.0, -0.9784, -0.2065, 0.0, -0.9784, -0.2065, 0.0, -0.9784, -0.2065, 0.0, -0.9784, -0.2065, 0.9784, 0.0, -0.2066, 0.9784, 0.0, -0.2066, 0.9784, 0.0, -0.2066, 0.9784, 0.0, -0.2066, 0.0, 0.9784, -0.2066, 0.0, 0.9784, -0.2066, 0.0, 0.9784, -0.2066, 0.0, 0.9784, -0.2066, -0.9782, 7.073e-05, -0.2078, -0.9782, 7.073e-05, -0.2078, -0.9782, 7.073e-05, -0.2078, -0.9782, 7.073e-05, -0.2078, 6.12e-09, 1.378e-08, 1.0, 1.769e-06, -3.504e-12, 1.0, 1.769e-06, -3.505e-12, 1.0, 6.127e-09, 1.376e-08, 1.0, 1.769e-06, -3.504e-12, 1.0, 1.763e-06, 0.0, 1.0, 1.763e-06, 0.0, 1.0, 1.769e-06, -3.505e-12, 1.0, 1.763e-06, 0.0, 1.0, 0.0, 1.378e-08, 1.0, 0.0, 1.376e-08, 1.0, 1.763e-06, 0.0, 1.0, 0.0, 1.378e-08, 1.0, 6.12e-09, 1.378e-08, 1.0, 6.127e-09, 1.376e-08, 1.0, 0.0, 1.376e-08, 1.0, -5.06e-09, -0.9784, -0.2065, -5.06e-09, -0.9784, -0.2065, -5.06e-09, -0.9784, -0.2065, -5.06e-09, -0.9784, -0.2065, 0.9784, 0.0, -0.2066, 0.9784, 0.0, -0.2066, 0.9784, 0.0, -0.2066, 0.9784, 0.0, -0.2066, 0.0, 0.9784, -0.2066, 0.0, 0.9784, -0.2066, 0.0, 0.9784, -0.2066, 0.0, 0.9784, -0.2066, -0.9784, 0.0, -0.2068, -0.9784, 0.0, -0.2068, -0.9784, 0.0, -0.2068, -0.9784, 0.0, -0.2068, 0.0, 0.0, 1.0, 0.0, 0.0, 1.0, 0.0, 0.0, 1.0, 0.0, 0.0, 1.0, 0.0, 0.0, 1.0, 0.0, 0.0, 1.0, 0.0, 0.0, 1.0, 0.0, 0.0, 1.0, 0.0, 0.0, 1.0, 0.0, 0.0, 1.0, 0.0, 0.0, 1.0, 0.0, 0.0, 1.0, 0.0, 0.0, 1.0, 0.0, 0.0, 1.0, 0.0, 0.0, 1.0, 0.0, 0.0, 1.0, 0.0, -0.9784, -0.2065, 0.0, -0.9784, -0.2065, 0.0, -0.9784, -0.2065, 0.0, -0.9784, -0.2065, 0.9784, 0.0, -0.2066, 0.9784, 0.0, -0.2066, 0.9784, 0.0, -0.2066, 0.9784, 0.0, -0.2066, 0.0, 0.9784, -0.2066, 0.0, 0.9784, -0.2066, 0.0, 0.9784, -0.2066, 0.0, 0.9784, -0.2066, -0.9784, 9.097e-09, -0.2068, -0.9784, 9.097e-09, -0.2068, -0.9784, 9.097e-09, -0.2068, -0.9784, 9.097e-09, -0.2068, -4.605e-07, 0.0, 1.0, 4.606e-07, 0.0, 1.0, 4.605e-07, 0.0, 1.0, -4.604e-07, 0.0, 1.0, 4.606e-07, 0.0, 1.0, 4.605e-07, 0.0, 1.0, 4.605e-07, 0.0, 1.0, 4.605e-07, 0.0, 1.0, 4.605e-07, 0.0, 1.0, -4.605e-07, 0.0, 1.0, -4.604e-07, 0.0, 1.0, 4.605e-07, 0.0, 1.0, -4.605e-07, 0.0, 1.0, -4.605e-07, 0.0, 1.0, -4.604e-07, 0.0, 1.0, -4.604e-07, 0.0, 1.0, 0.0, 1.0, 0.0, 0.0, 1.0, 0.0, 0.0, 1.0, 0.0, 0.0, 1.0, 0.0, -1.0, 0.0, 0.0, -1.0, 0.0, 0.0, -1.0, 0.0, 0.0, -1.0, 0.0, 0.0, 0.0, -1.0, 0.0, 0.0, -1.0, 0.0, 0.0, -1.0, 0.0, 0.0, -1.0, 0.0, 1.0, 0.0, 0.0, 1.0, 0.0, 0.0, 1.0, 0.0, 0.0, 1.0, 0.0, 0.0, 0.0, -1.531e-08, 1.0, 0.0, -1.531e-08, 1.0, 0.0, -1.531e-08, 1.0, 0.0, -1.531e-08, 1.0, 0.0, 1.0, 0.0, 0.0, 1.0, 0.0, 0.0, 1.0, 0.0, 0.0, 1.0, 0.0, -1.0, 0.0, 0.0, -1.0, 0.0, 0.0, -1.0, 0.0, 0.0, -1.0, 0.0, 0.0, 0.0, -1.0, 0.0, 0.0, -1.0, 0.0, 0.0, -1.0, 0.0, 0.0, -1.0, 0.0, 1.0, 0.0, 0.0, 1.0, 0.0, 0.0, 1.0, 0.0, 0.0, 1.0, 0.0, 0.0, 0.0, 0.0, -1.0, 0.0, 0.0, -1.0, 0.0, 0.0, -1.0, 0.0, 0.0, -1.0, 0.0, 0.0, -1.0, 0.0, 0.0, -1.0, 0.0, 0.0, -1.0, 0.0, 0.0, -1.0, 0.0, 0.0, -1.0, 0.0, 0.0, -1.0, 0.0, 0.0, -1.0, 0.0, 0.0, -1.0, 0.0, 0.0, -1.0, 0.0, 0.0, -1.0, 0.0, 0.0, -1.0, 0.0, 0.0, -1.0, 0.0, 0.0, -1.0, 0.0, 0.0, -1.0, 0.0, 0.0, -1.0, 0.0, 0.0, -1.0, 0.0, 0.0, -1.0, 0.0, 0.0, -1.0, 0.0, 0.0, -1.0, 0.0, 0.0, -1.0, 0.0, 0.0, -1.0, 0.0, 0.0, -1.0, 0.0, 0.0, -1.0, 0.0, 0.0, -1.0, 0.0, 0.0, -1.0, 0.0, 0.0, -1.0, 0.0, 0.0, -1.0, 0.0, 0.0, -1.0, 0.0, 0.0, -1.0, 0.0, 0.0, -1.0, 0.0, 0.0, -1.0, 0.0, 0.0, -1.0, 0.0, 0.0, -1.0, 0.0, 0.0, -1.0, 0.0, 0.0, -1.0, 0.0, 0.0, -1.0, 0.0, 0.0, -1.0, 0.0, 0.0, -1.0, 0.0, 0.0, -1.0, 0.0, 0.0, -1.0, 0.0, 0.0, -1.0, 0.0, 0.0, -1.0, 0.0, 0.0, -1.0, 0.0, 0.0, -1.0, 0.0, 0.0, -1.0, 0.0, 0.0, -1.0, 0.0, 0.0, -1.0, 0.0, 0.0, -1.0, 0.0, 0.0, -1.0, 0.0, 0.0, -1.0, 0.0, 0.0, -1.0, 0.0, 0.0, -1.0, 0.0, 0.0, -1.0, 0.0, 0.0, -1.0, 0.0, 0.0, -1.0, 0.0, 0.0, -1.0, 0.0, 0.0, -1.0, 0.0, 0.0, -1.0, 0.0, 0.0, -1.0, 0.0, 0.0, -1.0, 0.0, 0.0, -1.0, 0.0, 0.0, -1.0, 0.0, 0.0, -1.0, 0.0, 0.0, -1.0, 0.0, 0.0, -1.0, 0.0, 0.0, -1.0, 0.0, 0.0, -1.0, 0.0, 0.0, -1.0, 0.0, 0.0, -1.0, 0.0, 0.0, -1.0, 0.0, 0.0, -1.0, 0.0, 0.0, -1.0, 0.0, 0.0, -1.0, 0.0, 0.0, -1.0, 0.0, 0.0, -1.0, 0.0, 0.0, -1.0, 0.0, 0.0, -1.0, 0.0, 0.0, -1.0, 0.0, 0.0, -1.0, 0.0, 0.0, -1.0, 0.0, 0.0, -1.0, 0.0, 0.0, -1.0, 0.0, 0.0, -1.0, 0.0, 0.0, -1.0, 0.0, 0.0, -1.0, 0.0, 0.0, -1.0, 0.0, 0.0, -1.0, 0.0, 0.0, -1.0, 0.0, 0.0, -1.0, 0.0, 0.0, -1.0, 0.0, 0.0, -1.0, 0.0, 0.0, -1.0, 0.0, 0.0, -1.0, 0.0, 0.0, -1.0, 0.0, 0.0, -1.0, 0.0, 0.0, -1.0, 0.0, 0.0, -1.0, 0.0, 0.0, -1.0, 0.0, 0.0, -1.0, 0.0, 0.0, -1.0, 0.0, 0.0, -1.0, 0.0, 0.0, -1.0, 0.0, 0.0, -1.0, 0.0, 0.0, -1.0, 0.0, 0.0, -1.0, 0.0, 0.0, -1.0, 0.0, 0.0, -1.0, 0.0, 0.0, -1.0, 0.0, 0.0, -1.0, 0.0, 0.0, -1.0, 0.0, 0.0, -1.0, 0.0, 0.0, -1.0, 0.0, 0.0, -1.0, 0.0, 0.0, -1.0, 0.0, 0.0, -1.0, 0.0, 0.0, -1.0, 0.0, 0.0, -1.0, 0.0, 0.0, -1.0, 0.0, 0.0, -1.0, 0.0, 0.0, -1.0, 0.0, 0.0, -1.0, 0.0, 0.0, -1.0, 0.0, 0.0, -1.0, 0.0, 0.0, -1.0, 0.0, 0.0, -1.0, 0.0, 0.0, -1.0, 0.0, 0.0, -1.0, 0.0, 0.0, -1.0, 0.0, 0.0, -1.0, 0.0, 0.0, -1.0, 0.0, 0.0, -1.0, 0.0, 0.0, -1.0, 0.0, 0.0, -1.0, 0.0, 0.0, -1.0, 0.0, 0.0, -1.0, 0.0, 0.0, -1.0, 0.0, 0.0, -1.0, 0.0, 0.0, -1.0, 0.0, 0.0, -1.0, 0.0, 0.0, -1.0, 0.0, 0.0, -1.0, 0.0, 0.0, -1.0, 0.0, 0.0, -1.0, 0.0, 0.0, -1.0, 0.0, 0.0, -1.0, 0.0, 0.0, -1.0, 0.0, 0.0, -1.0, 0.0, 0.0, -1.0, 0.0, 0.0, -1.0, 0.0, 0.0, -1.0, 0.0, 0.0, -1.0, 0.0, 0.0, -1.0, 0.0, 0.0, -1.0, 0.0, 0.0, -1.0, 0.0, 0.0, -1.0, 0.0, 0.0, -1.0, 0.0, 0.0, -1.0, 0.0, 0.0, -1.0, 0.0, 0.0, -1.0, 0.0, 0.0, -1.0, 0.0, 0.0, -1.0, 0.0, 0.0, -1.0, 0.0, 0.0, -1.0, 0.0, 0.0, -1.0, 0.0, 0.0, -1.0, 0.0, 0.0, -1.0, 0.0, 0.0, -1.0, 0.0, 0.0, -1.0, 0.0, 0.0, -1.0, 0.0, 0.0, -1.0, 0.0, 0.0, -1.0, 0.0, 0.0, -1.0, 0.0, 0.0, -1.0, 0.0, 0.0, -1.0, 0.0, 0.0, -1.0, 0.0, 0.0, -1.0, -0.05835, -0.07746, 0.9953, 0.02844, -0.03785, 0.9989, 0.005786, -0.003569, 1.0, -0.04643, 0.01537, 0.9988, 0.02844, -0.03785, 0.9989, -0.007358, -0.01047, 0.9999, -0.001524, -0.02227, 0.9998, 0.005786, -0.003569, 1.0, -0.007358, -0.01047, 0.9999, -0.004415, -0.02552, 0.9997, 0.00064, -0.0005014, 1.0, -0.001524, -0.02227, 0.9998, -0.004415, -0.02552, 0.9997, 0.01285, -0.01436, 0.9998, 0.02187, -0.002472, 0.9998, 0.00064, -0.0005014, 1.0, 0.01285, -0.01436, 0.9998, 0.00134, 0.0004818, 1.0, -0.003707, -0.02891, 0.9996, 0.02187, -0.002472, 0.9998, 0.00134, 0.0004818, 1.0, 0.001886, 0.00423, 1.0, 0.01223, -0.04096, 0.9991, -0.003707, -0.02891, 0.9996, 0.001886, 0.00423, 1.0, 0.01752, 0.03339, 0.9993, 0.008874, -0.02138, 0.9997, 0.01223, -0.04096, 0.9991, 0.01752, 0.03339, 0.9993, 0.01639, 0.08234, 0.9965, -0.0002826, -0.04938, 0.9988, 0.008874, -0.02138, 0.9997, 0.01639, 0.08234, 0.9965, -0.07974, 0.1059, 0.9912, -0.02965, -0.06222, 0.9976, -0.0002826, -0.04938, 0.9988, -0.04643, 0.01537, 0.9988, 0.005786, -0.003569, 1.0, -0.01443, 0.002323, 0.9999, -0.02536, 0.01308, 0.9996, 0.005786, -0.003569, 1.0, -0.001524, -0.02227, 0.9998, 0.01771, 0.00591, 0.9998, -0.01443, 0.002323, 0.9999, -0.001524, -0.02227, 0.9998, 0.00064, -0.0005014, 1.0, 0.01359, 0.03689, 0.9992, 0.01771, 0.00591, 0.9998, 0.00064, -0.0005014, 1.0, 0.02187, -0.002472, 0.9998, -0.02139, 0.009341, 0.9997, 0.01359, 0.03689, 0.9992, 0.02187, -0.002472, 0.9998, -0.003707, -0.02891, 0.9996, -0.01603, -0.01334, 0.9998, -0.02139, 0.009341, 0.9997, -0.003707, -0.02891, 0.9996, 0.01223, -0.04096, 0.9991, 0.01064, -0.00653, 0.9999, -0.01603, -0.01334, 0.9998, 0.01223, -0.04096, 0.9991, 0.008874, -0.02138, 0.9997, -0.00385, -0.0006194, 1.0, 0.01064, -0.00653, 0.9999, 0.008874, -0.02138, 0.9997, -0.0002826, -0.04938, 0.9988, -0.00729, -0.02816, 0.9996, -0.00385, -0.0006194, 1.0, -0.0002826, -0.04938, 0.9988, -0.02965, -0.06222, 0.9976, 0.04365, -0.02981, 0.9986, -0.00729, -0.02816, 0.9996, -0.02536, 0.01308, 0.9996, -0.01443, 0.002323, 0.9999, -0.02284, -0.02602, 0.9994, -0.04074, -0.02744, 0.9988, -0.01443, 0.002323, 0.9999, 0.01771, 0.00591, 0.9998, 0.03748, 7.264e-06, 0.9993, -0.02284, -0.02602, 0.9994, 0.01771, 0.00591, 0.9998, 0.01359, 0.03689, 0.9992, 0.02544, 0.01622, 0.9995, 0.03748, 7.264e-06, 0.9993, 0.01359, 0.03689, 0.9992, -0.02139, 0.009341, 0.9997, -0.05573, -0.01428, 0.9983, 0.02544, 0.01622, 0.9995, -0.02139, 0.009341, 0.9997, -0.01603, -0.01334, 0.9998, -0.03375, -0.03474, 0.9988, -0.05573, -0.01428, 0.9983, -0.01603, -0.01334, 0.9998, 0.01064, -0.00653, 0.9999, 0.0401, -0.02768, 0.9988, -0.03375, -0.03474, 0.9988, 0.01064, -0.00653, 0.9999, -0.00385, -0.0006194, 1.0, -0.008957, 0.01808, 0.9998, 0.0401, -0.02768, 0.9988, -0.00385, -0.0006194, 1.0, -0.00729, -0.02816, 0.9996, 0.009035, 0.03785, 0.9992, -0.008957, 0.01808, 0.9998, -0.00729, -0.02816, 0.9996, 0.04365, -0.02981, 0.9986, 0.03193, 0.03721, 0.9988, 0.009035, 0.03785, 0.9992, -0.04074, -0.02744, 0.9988, -0.02284, -0.02602, 0.9994, -0.01676, 0.01812, 0.9997, -0.04478, 0.02851, 0.9986, -0.02284, -0.02602, 0.9994, 0.03748, 7.264e-06, 0.9993, 0.04726, -0.006534, 0.9989, -0.01676, 0.01812, 0.9997, 0.03748, 7.264e-06, 0.9993, 0.02544, 0.01622, 0.9995, 0.02596, -0.01614, 0.9995, 0.04726, -0.006534, 0.9989, 0.02544, 0.01622, 0.9995, -0.05573, -0.01428, 0.9983, -0.06465, 0.01332, 0.9978, 0.02596, -0.01614, 0.9995, -0.05573, -0.01428, 0.9983, -0.03375, -0.03474, 0.9988, 0.012, 0.00755, 0.9999, -0.06465, 0.01332, 0.9978, -0.03375, -0.03474, 0.9988, 0.0401, -0.02768, 0.9988, 0.05209, 0.01314, 0.9986, 0.012, 0.00755, 0.9999, 0.0401, -0.02768, 0.9988, -0.008957, 0.01808, 0.9998, 0.01051, -0.002971, 0.9999, 0.05209, 0.01314, 0.9986, -0.008957, 0.01808, 0.9998, 0.009035, 0.03785, 0.9992, -0.004141, 0.006237, 1.0, 0.01051, -0.002971, 0.9999, 0.009035, 0.03785, 0.9992, 0.03193, 0.03721, 0.9988, 0.02251, -0.0238, 0.9995, -0.004141, 0.006237, 1.0, -0.04478, 0.02851, 0.9986, -0.01676, 0.01812, 0.9997, -0.0203, 0.05964, 0.998, -0.02252, 0.02989, 0.9993, -0.01676, 0.01812, 0.9997, 0.04726, -0.006534, 0.9989, 0.04568, 0.03604, 0.9983, -0.0203, 0.05964, 0.998, 0.04726, -0.006534, 0.9989, 0.02596, -0.01614, 0.9995, -0.001333, -0.0125, 0.9999, 0.04568, 0.03604, 0.9983, 0.02596, -0.01614, 0.9995, -0.06465, 0.01332, 0.9978, -0.05179, 0.06526, 0.9965, -0.001333, -0.0125, 0.9999, -0.06465, 0.01332, 0.9978, 0.012, 0.00755, 0.9999, -0.01726, 0.1644, 0.9862, -0.05179, 0.06526, 0.9965, 0.012, 0.00755, 0.9999, 0.05209, 0.01314, 0.9986, 0.04095, 0.1275, 0.991, -0.01726, 0.1644, 0.9862, 0.05209, 0.01314, 0.9986, 0.01051, -0.002971, 0.9999, 0.01507, 0.04832, 0.9987, 0.04095, 0.1275, 0.991, 0.01051, -0.002971, 0.9999, -0.004141, 0.006237, 1.0, -0.01147, 0.04915, 0.9987, 0.01507, 0.04832, 0.9987, -0.004141, 0.006237, 1.0, 0.02251, -0.0238, 0.9995, 0.05251, 0.06971, 0.9962, -0.01147, 0.04915, 0.9987, 0.0, -1.0, 0.0, 0.0, -1.0, 0.0, 0.0, -1.0, 0.0, 0.0, -1.0, 0.0, 0.0, -1.0, 0.0, 0.0, -1.0, 0.0, 0.0, -1.0, 0.0, 0.0, -1.0, 0.0, 0.0, -1.0, 0.0, 0.0, -1.0, 0.0, 0.0, -1.0, 0.0, 0.0, -1.0, 0.0, 0.0, -1.0, 0.0, 0.0, -1.0, 0.0, 0.0, -1.0, 0.0, 0.0, -1.0, 0.0, 0.0, -1.0, 0.0, 0.0, -1.0, 0.0, 0.0, -1.0, 0.0, 0.0, -1.0, 0.0, 0.0, -1.0, 0.0, 0.0, -1.0, 0.0, 0.0, -1.0, 0.0, 0.0, -1.0, 0.0, 0.0, -1.0, 0.0, 0.0, -1.0, 0.0, 0.0, -1.0, 0.0, 0.0, -1.0, 0.0, 0.0, -1.0, 0.0, 0.0, -1.0, 0.0, 0.0, -1.0, 0.0, 0.0, -1.0, 0.0, 0.0, -1.0, 0.0, 0.0, -1.0, 0.0, 0.0, -1.0, 0.0, 0.0, -1.0, 0.0, 1.0, 0.0, 0.0, 1.0, 0.0, 0.0, 1.0, 0.0, 0.0, 1.0, 0.0, 0.0, 1.0, 0.0, 0.0, 1.0, 0.0, 0.0, 1.0, 0.0, 0.0, 1.0, 0.0, 0.0, 1.0, 0.0, 0.0, 1.0, 0.0, 0.0, 1.0, 0.0, 0.0, 1.0, 0.0, 0.0, 1.0, 0.0, 0.0, 1.0, 0.0, 0.0, 1.0, 0.0, 0.0, 1.0, 0.0, 0.0, 1.0, 0.0, 0.0, 1.0, 0.0, 0.0, 1.0, 0.0, 0.0, 1.0, 0.0, 0.0, 0.0, 1.0, 0.0, 0.0, 1.0, 0.0, 0.0, 1.0, 0.0, 0.0, 1.0, 0.0, 0.0, 1.0, 0.0, 0.0, 1.0, 0.0, 0.0, 1.0, 0.0, 0.0, 1.0, 0.0, 0.0, 1.0, 0.0, 0.0, 1.0, 0.0, 0.0, 1.0, 0.0, 0.0, 1.0, 0.0, 0.0, 1.0, 0.0, 0.0, 1.0, 0.0, 0.0, 1.0, 0.0, 0.0, 1.0, 0.0, 0.0, 1.0, 0.0, 0.0, 1.0, 0.0, 0.0, 1.0, 0.0, 0.0, 1.0, 0.0, 0.0, 1.0, 0.0, 0.0, 1.0, 0.0, 0.0, 1.0, 0.0, 0.0, 1.0, 0.0, 0.0, 1.0, 0.0, 0.0, 1.0, 0.0, 0.0, 1.0, 0.0, 0.0, 1.0, 0.0, 0.0, 1.0, 0.0, 0.0, 1.0, 0.0, 0.0, 1.0, 0.0, 0.0, 1.0, 0.0, 0.0, 1.0, 0.0, 0.0, 1.0, 0.0, 0.0, 1.0, 0.0, 0.0, 1.0, 0.0, -1.0, 0.0, 0.0, -1.0, 0.0, 0.0, -1.0, 0.0, 0.0, -1.0, 0.0, 0.0, -1.0, 0.0, 0.0, -1.0, 0.0, 0.0, -1.0, 0.0, 0.0, -1.0, 0.0, 0.0, -1.0, 0.0, 0.0, -1.0, 0.0, 0.0, -1.0, 0.0, 0.0, -1.0, 0.0, 0.0, -1.0, 0.0, 0.0, -1.0, 0.0, 0.0, -1.0, 0.0, 0.0, -1.0, 0.0, 0.0, -1.0, 0.0, 0.0, -1.0, 0.0, 0.0, -1.0, 0.0, 0.0, -1.0, 0.0, 0.0, 0.4489, -0.4721, 0.7587, 0.4489, -0.4721, 0.7587, 0.4489, -0.4721, 0.7587, 0.9572, -0.1452, 0.2505, 0.9572, -0.1452, 0.2505, 0.9572, -0.1452, 0.2505, 0.5972, 0.6208, 0.5078, 0.5972, 0.6208, 0.5078, 0.5972, 0.6208, 0.5078, 0.2614, 0.5055, 0.8223, 0.2614, 0.5055, 0.8223, 0.2614, 0.5055, 0.8223, 0.06517, -0.2274, 0.9716, 0.06517, -0.2274, 0.9716, 0.06517, -0.2274, 0.9716, -0.422, -0.826, 0.3737, -0.422, -0.826, 0.3737, -0.422, -0.826, 0.3737, 0.6008, -0.7042, -0.3784, 0.6008, -0.7042, -0.3784, 0.6008, -0.7042, -0.3784, 0.5128, 0.3137, -0.7991, 0.5128, 0.3137, -0.7991, 0.5128, 0.3137, -0.7991, -0.1373, 0.9293, -0.3429, -0.1373, 0.9293, -0.3429, -0.1373, 0.9293, -0.3429, -0.8788, 0.153, 0.452, -0.8788, 0.153, 0.452, -0.8788, 0.153, 0.452, 0.2448, -0.9218, 0.3006, 0.2448, -0.9218, 0.3006, 0.2448, -0.9218, 0.3006, 0.9523, -0.2692, -0.1436, 0.9523, -0.2692, -0.1436, 0.9523, -0.2692, -0.1436, 0.3009, 0.8876, -0.3487, 0.3009, 0.8876, -0.3487, 0.3009, 0.8876, -0.3487, -0.4838, 0.7693, 0.4173, -0.4838, 0.7693, 0.4173, -0.4838, 0.7693, 0.4173, -0.3801, -0.4032, 0.8324, -0.3801, -0.4032, 0.8324, -0.3801, -0.4032, 0.8324, 0.145, -0.4804, -0.865, 0.145, -0.4804, -0.865, 0.145, -0.4804, -0.865, 0.197, 0.007327, -0.9804, 0.197, 0.007327, -0.9804, 0.197, 0.007327, -0.9804, -0.4376, 0.4611, -0.772, -0.4376, 0.4611, -0.772, -0.4376, 0.4611, -0.772, -0.9473, -0.1793, -0.2654, -0.9473, -0.1793, -0.2654, -0.9473, -0.1793, -0.2654, -0.7166, -0.6356, -0.2874, -0.7166, -0.6356, -0.2874, -0.7166, -0.6356, -0.2874, 0.02229, 0.6511, 0.7587, 0.02229, 0.6511, 0.7587, 0.02229, 0.6511, 0.7587, -0.5671, 0.7847, 0.2505, -0.5671, 0.7847, 0.2505, -0.5671, 0.7847, 0.2505, -0.8614, -0.008935, 0.5078, -0.8614, -0.008935, 0.5078, -0.8614, -0.008935, 0.5078, -0.5438, -0.1678, 0.8223, -0.5438, -0.1678, 0.8223, -0.5438, -0.1678, 0.8223, 0.1166, 0.2058, 0.9716, 0.1166, 0.2058, 0.9716, 0.1166, 0.2058, 0.9716, 0.885, 0.2777, 0.3737, 0.885, 0.2777, 0.3737, 0.885, 0.2777, 0.3737, 0.0814, 0.9221, -0.3784, 0.0814, 0.9221, -0.3784, 0.0814, 0.9221, -0.3784, -0.5831, 0.1461, -0.7991, -0.5831, 0.1461, -0.7991, -0.5831, 0.1461, -0.7991, -0.5668, -0.7491, -0.3429, -0.5668, -0.7491, -0.3429, -0.5668, -0.7491, -0.3429, 0.5066, -0.7342, 0.452, 0.5066, -0.7342, 0.452, 0.5066, -0.7342, 0.452, 0.4862, 0.8205, 0.3006, 0.4862, 0.8205, 0.3006, 0.4862, 0.8205, 0.3006, -0.4753, 0.868, -0.1436, -0.4753, 0.868, -0.1436, -0.4753, 0.868, -0.1436, -0.8441, -0.4073, -0.3487, -0.8441, -0.4073, -0.3487, -0.8441, -0.4073, -0.3487, -0.2098, -0.8842, 0.4173, -0.2098, -0.8842, 0.4173, -0.2098, -0.8842, 0.4173, 0.554, 0.01131, 0.8324, 0.554, 0.01131, 0.8324, 0.554, 0.01131, 0.8324, 0.2411, 0.4401, -0.865, 0.2411, 0.4401, -0.865, 0.2411, 0.4401, -0.865, -0.1433, 0.1354, -0.9804, -0.1433, 0.1354, -0.9804, -0.1433, 0.1354, -0.9804, -0.02234, -0.6353, -0.772, -0.02234, -0.6353, -0.772, -0.02234, -0.6353, -0.772, 0.7917, -0.5502, -0.2654, 0.7917, -0.5502, -0.2654, 0.7917, -0.5502, -0.2654, 0.9555, -0.06591, -0.2874, 0.9555, -0.06591, -0.2874, 0.9555, -0.06591, -0.2874])] * 3)])

# ---- objects
ob_garden_bed_001 = bpy.data.objects.new('Garden bed.001', me_mesh_754)

# ---- transforms, parenting, visibility, modifiers, constraints
ob_garden_bed_001.location = (-0.3035, 4.277, 0.08077)
ob_garden_bed_001.rotation_euler = (0.0, 4.371e-08, 1.571)
ob_garden_bed_001.scale = (0.01, 0.01, 0.01)
ob_garden_bed_001.color = (0.8, 0.8, 0.8, 1.0)

# ---- collection membership
col_collection.objects.link(ob_garden_bed_001)

# ---- scene / render settings (as saved in the file)
scene.frame_start = 1; scene.frame_end = 250; scene.frame_set(1)
scene.render.engine = 'BLENDER_EEVEE_NEXT'
scene.render.fps = 30
scene.cycles.sampling_pattern = 'TABULATED_SOBOL'
scene.cycles.use_light_tree = False
scene.view_settings.view_transform = 'Filmic'
bpy.context.view_layer.update()

# ---- added for rendering (the .blend has no active camera and no usable light): camera, sun
cam_auto = bpy.data.cameras.new('AutoCamera')
cam_auto.lens = 50.0
cam_auto.sensor_width = 36.0
cam_auto.clip_end = 1000.0
ob_auto_camera = bpy.data.objects.new('AutoCamera', cam_auto)
scene.collection.objects.link(ob_auto_camera)
ob_auto_camera.location = (0.767486, 2.98115, 1.25123)
ob_auto_camera.rotation_euler = (1.09748, -7.21219e-08, 0.694738)
scene.camera = ob_auto_camera
light_auto_sun = bpy.data.lights.new('AutoSun', 'SUN')
light_auto_sun.energy = 3.0
light_auto_sun.angle = 0.0523599
ob_auto_sun = bpy.data.objects.new('AutoSun', light_auto_sun)
scene.collection.objects.link(ob_auto_sun)
ob_auto_sun.rotation_euler = (0.872665, 0.174533, 0.523599)
bpy.context.view_layer.update()
